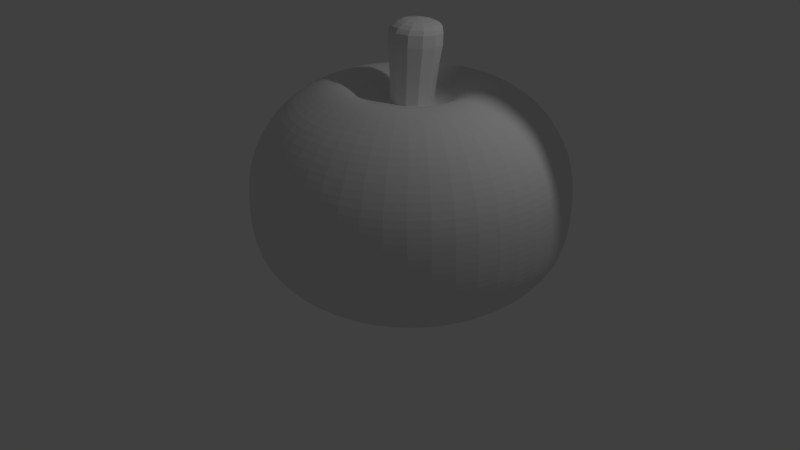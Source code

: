 # Source: tomaquet__part_4.blend  (saved by Blender 2.79.0; exported with 4.5.12 LTS)
import bpy
from mathutils import Matrix  # noqa: F401  (used for matrix-valued properties, if any)

bpy.ops.wm.read_factory_settings(use_empty=True)
scene = bpy.context.scene
scene.name = 'Scene'

# ---- collections
col_collection_1 = bpy.data.collections.new('Collection 1'); scene.collection.children.link(col_collection_1)

# ---- world
world_world = bpy.data.worlds.new('World'); scene.world = world_world
world_world.color = (0.05088, 0.05088, 0.05088)
world_world.use_sun_shadow = False
world_world.sun_shadow_jitter_overblur = 0.0
world_world.cycles.sampling_method = 'MANUAL'

# ---- cameras
cam_camera = bpy.data.cameras.new('Camera')
cam_camera.clip_end = 100.0
cam_camera.lens = 35.0
cam_camera.sensor_width = 32.0
cam_camera.sensor_height = 18.0
cam_camera.ortho_scale = 7.314
cam_camera.dof.focus_distance = 0.0
cam_camera.dof.aperture_fstop = 128.0

# ---- lights
light_lamp = bpy.data.lights.new('Lamp', 'POINT')
light_lamp.transmission_factor = 0.0
light_lamp.cutoff_distance = 30.0
light_lamp.energy = 100.0
light_lamp.shadow_buffer_clip_start = 1.001
light_lamp.shadow_soft_size = 0.1
light_lamp.shadow_maximum_resolution = 0.006
light_lamp.use_absolute_resolution = True

# ---- meshes
me_cylinder_005 = bpy.data.meshes.new('Cylinder.005')
me_cylinder_005.from_pydata([(-0.01208, 0.275, -0.6177), (0.004183, 0.3561, 0.4137), (0.1267, 0.2375, -0.6179), (0.1561, 0.315, 0.4135), (0.2281, 0.1358, -0.6141), (0.2672, 0.2036, 0.4176), (0.265, -0.002929, -0.6073), (0.3077, 0.05163, 0.425), (0.2276, -0.1415, -0.5994), (0.2667, -0.1001, 0.4337), (0.1258, -0.2427, -0.5925), (0.1552, -0.2109, 0.4413), (-0.01305, -0.2795, -0.5883), (0.003119, -0.2512, 0.4458), (-0.1518, -0.242, -0.5881), (-0.1488, -0.2102, 0.4461), (-0.2532, -0.1402, -0.5919), (-0.2599, -0.09873, 0.4419), (-0.2902, -0.001498, -0.5987), (-0.3004, 0.0532, 0.4345), (-0.2527, 0.137, -0.6066), (-0.2594, 0.2049, 0.4258), (-0.1509, 0.2382, -0.6136), (-0.1479, 0.3158, 0.4182), (-0.003993, 0.2898, -0.1006), (0.1284, 0.254, -0.1008), (0.2253, 0.1568, -0.0972), (0.2605, 0.02442, -0.09075), (0.2248, -0.1078, -0.08319), (0.1276, -0.2044, -0.07655), (-0.004921, -0.2396, -0.07261), (-0.1374, -0.2038, -0.07243), (-0.2342, -0.1066, -0.07604), (-0.2695, 0.02578, -0.0825), (-0.2337, 0.158, -0.09005), (-0.1366, 0.2546, -0.09669), (0.0001062, 0.3293, 0.1562), (0.1455, 0.29, 0.156), (0.2518, 0.1834, 0.16), (0.2905, 0.03801, 0.167), (0.2513, -0.1072, 0.1753), (0.1446, -0.2132, 0.1826), (-0.0009121, -0.2518, 0.187), (-0.1463, -0.2125, 0.1872), (-0.2526, -0.1059, 0.1832), (-0.2913, 0.03951, 0.1761), (-0.2521, 0.1847, 0.1678), (-0.1454, 0.2908, 0.1605), (0.1186, 0.2304, -0.3584), (0.2112, 0.1375, -0.3549), (0.245, 0.01079, -0.3488), (0.2108, -0.1157, -0.3415), (0.1179, -0.2081, -0.3352), (-0.008955, -0.2417, -0.3314), (-0.1356, -0.2075, -0.3312), (-0.2283, -0.1146, -0.3347), (-0.262, 0.0121, -0.3409), (-0.2278, 0.1386, -0.3481), (-0.1349, 0.231, -0.3544), (-0.008068, 0.2646, -0.3582), (0.008654, 0.3485, 0.4609), (0.1501, 0.3103, 0.4607), (0.2535, 0.2066, 0.4646), (0.2911, 0.06522, 0.4715), (0.253, -0.07598, 0.4795), (0.1492, -0.1791, 0.4866), (0.007663, -0.2166, 0.4908), (-0.1337, -0.1784, 0.491), (-0.2371, -0.07472, 0.4872), (-0.2748, 0.06668, 0.4803), (-0.2366, 0.2079, 0.4722), (-0.1329, 0.311, 0.4651), (0.01337, 0.314, 0.5029), (0.1316, 0.2821, 0.5027), (0.218, 0.1954, 0.5059), (0.2495, 0.07722, 0.5117), (0.2176, -0.0408, 0.5184), (0.1308, -0.127, 0.5244), (0.01254, -0.1584, 0.5279), (-0.1057, -0.1264, 0.528), (-0.1921, -0.03975, 0.5248), (-0.2236, 0.07844, 0.5191), (-0.1917, 0.1965, 0.5123), (-0.1049, 0.2827, 0.5064), (0.006713, 0.2594, 0.5303), (0.09541, 0.2355, 0.5302), (0.1603, 0.1704, 0.5326), (0.1839, 0.08173, 0.5369), (0.1599, -0.006829, 0.542), (0.09487, -0.07154, 0.5464), (0.006092, -0.09506, 0.5491), (-0.0826, -0.07108, 0.5492), (-0.1474, -0.006037, 0.5468), (-0.1711, 0.08265, 0.5424), (-0.1471, 0.1712, 0.5374), (-0.08207, 0.2359, 0.5329), (0.05106, 0.2474, 0.5302), (0.1278, 0.2029, 0.5314), (0.1721, 0.1261, 0.5348), (0.1719, 0.03745, 0.5395), (0.1274, -0.03918, 0.5442), (0.05048, -0.0833, 0.5477), (-0.03826, -0.08307, 0.5491), (-0.115, -0.03856, 0.548), (-0.1593, 0.03831, 0.5446), (-0.1591, 0.1269, 0.5399), (-0.1146, 0.2036, 0.5352), (-0.03768, 0.2477, 0.5316), (-0.006486, 0.0911, 0.5663), (-0.1519, 0.3124, 0.289), (-0.3064, 0.04638, 0.3055), (-0.2654, -0.1075, 0.313), (-0.1529, -0.2204, 0.3172), (0.001085, -0.2621, 0.317), (0.1552, -0.2212, 0.3124), (0.2681, -0.1089, 0.3047), (0.3097, 0.0448, 0.2959), (0.2687, 0.1987, 0.2884), (0.1561, 0.3116, 0.2842), (0.002163, 0.3532, 0.2844)], [], [(119, 1, 3, 118), (118, 3, 5, 117), (117, 5, 7, 116), (116, 7, 9, 115), (115, 9, 11, 114), (114, 11, 13, 113), (113, 13, 15, 112), (112, 15, 17, 111), (111, 17, 19, 110), (110, 19, 21, 108), (108, 21, 23, 109), (109, 23, 1, 119), (0, 2, 4, 6, 8, 10, 12, 14, 16, 18, 20, 22), (58, 35, 24, 59), (57, 34, 35, 58), (56, 33, 34, 57), (55, 32, 33, 56), (54, 31, 32, 55), (53, 30, 31, 54), (52, 29, 30, 53), (51, 28, 29, 52), (50, 27, 28, 51), (49, 26, 27, 50), (48, 25, 26, 49), (59, 24, 25, 48), (35, 47, 36, 24), (34, 46, 47, 35), (33, 45, 46, 34), (32, 44, 45, 33), (31, 43, 44, 32), (30, 42, 43, 31), (29, 41, 42, 30), (28, 40, 41, 29), (27, 39, 40, 28), (26, 38, 39, 27), (25, 37, 38, 26), (24, 36, 37, 25), (0, 59, 48, 2), (2, 48, 49, 4), (4, 49, 50, 6), (6, 50, 51, 8), (8, 51, 52, 10), (10, 52, 53, 12), (12, 53, 54, 14), (14, 54, 55, 16), (16, 55, 56, 18), (18, 56, 57, 20), (20, 57, 58, 22), (22, 58, 59, 0), (13, 11, 65, 66), (11, 9, 64, 65), (9, 7, 63, 64), (1, 23, 71, 60), (3, 1, 60, 61), (7, 5, 62, 63), (23, 21, 70, 71), (5, 3, 61, 62), (21, 19, 69, 70), (19, 17, 68, 69), (17, 15, 67, 68), (15, 13, 66, 67), (60, 71, 83, 72), (62, 61, 73, 74), (69, 68, 80, 81), (66, 65, 77, 78), (63, 62, 74, 75), (70, 69, 81, 82), (67, 66, 78, 79), (64, 63, 75, 76), (71, 70, 82, 83), (61, 60, 72, 73), (68, 67, 79, 80), (65, 64, 76, 77), (77, 76, 88, 100, 89), (72, 83, 95, 107, 84), (74, 73, 85, 97, 86), (81, 80, 92, 104, 93), (78, 77, 89, 101, 90), (75, 74, 86, 98, 87), (82, 81, 93, 105, 94), (79, 78, 90, 102, 91), (76, 75, 87, 99, 88), (83, 82, 94, 106, 95), (73, 72, 84, 96, 85), (80, 79, 91, 103, 92), (90, 101, 108), (103, 91, 108), (96, 84, 108), (91, 102, 108), (104, 92, 108), (97, 85, 108), (92, 103, 108), (105, 93, 108), (85, 96, 108), (98, 86, 108), (93, 104, 108), (106, 94, 108), (86, 97, 108), (99, 87, 108), (94, 105, 108), (107, 95, 108), (87, 98, 108), (100, 88, 108), (95, 106, 108), (88, 99, 108), (101, 89, 108), (84, 107, 108), (89, 100, 108), (102, 90, 108), (47, 109, 119, 36), (46, 108, 109, 47), (45, 110, 108, 46), (44, 111, 110, 45), (43, 112, 111, 44), (42, 113, 112, 43), (41, 114, 113, 42), (40, 115, 114, 41), (39, 116, 115, 40), (38, 117, 116, 39), (37, 118, 117, 38), (36, 119, 118, 37)])
me_cylinder_005.use_remesh_preserve_volume = False
me_cylinder_005.use_remesh_preserve_attributes = False
me_cylinder_005.use_mirror_vertex_groups = False
me_cylinder_005.update()
me_cylinder_004 = bpy.data.meshes.new('Cylinder.004')
me_cylinder_004.from_pydata([(-2.254e-08, 0.2438, -0.2438), (-2.359e-08, 0.1901, 0.2438), (0.1219, 0.2112, -0.2438), (0.09504, 0.1646, 0.2438), (0.2112, 0.1219, -0.2438), (0.1646, 0.09504, 0.2438), (0.2438, -1.158e-07, -0.2438), (0.1901, -1.226e-07, 0.2438), (0.2112, -0.1219, -0.2438), (0.1646, -0.09504, 0.2438), (0.1219, -0.2112, -0.2438), (0.09504, -0.1646, 0.2438), (1.428e-08, -0.2438, -0.2438), (5.112e-09, -0.1901, 0.2438), (-0.1219, -0.2112, -0.2438), (-0.09504, -0.1646, 0.2438), (-0.2112, -0.1219, -0.2438), (-0.1646, -0.09504, 0.2438), (-0.2438, -2.185e-07, -0.2438), (-0.1901, -2.027e-07, 0.2438), (-0.2112, 0.1219, -0.2438), (-0.1646, 0.09504, 0.2438), (-0.1219, 0.2112, -0.2438), (-0.09504, 0.1646, 0.2438), (-0.02182, 0.2041, 0.3467), (0.07856, 0.1772, 0.3467), (0.152, 0.1037, 0.3467), (0.1789, 0.003335, 0.3467), (0.152, -0.09704, 0.3467), (0.07856, -0.1705, 0.3467), (-0.02182, -0.1974, 0.3467), (-0.1222, -0.1705, 0.3467), (-0.1957, -0.09704, 0.3467), (-0.2226, 0.003335, 0.3467), (-0.1957, 0.1037, 0.3467), (-0.1222, 0.1772, 0.3467), (-0.04368, 0.2101, 0.4389), (0.05806, 0.1829, 0.4389), (0.1325, 0.1084, 0.4389), (0.1598, 0.006676, 0.4389), (0.1325, -0.09506, 0.4389), (0.05806, -0.1695, 0.4389), (-0.04368, -0.1968, 0.4389), (-0.1454, -0.1695, 0.4389), (-0.2199, -0.09506, 0.4389), (-0.2471, 0.006676, 0.4389), (-0.2199, 0.1084, 0.4389), (-0.1454, 0.1829, 0.4389), (-0.05828, 0.2188, 0.5202), (0.04667, 0.1907, 0.5202), (0.1235, 0.1139, 0.5202), (0.1448, 0.00253, 0.5191), (0.1235, -0.09604, 0.5202), (0.04667, -0.1729, 0.5202), (-0.05828, -0.201, 0.5202), (-0.1632, -0.1729, 0.5202), (-0.24, -0.09604, 0.5202), (-0.2682, 0.008907, 0.5202), (-0.24, 0.1139, 0.5202), (-0.1632, 0.1907, 0.5202), (-0.0587, 0.2286, 0.5994), (0.04247, 0.1991, 0.5994), (0.114, 0.1188, 0.5994), (0.1358, 0.003851, 0.5971), (0.1078, -0.09985, 0.5949), (0.03661, -0.1808, 0.5994), (-0.07138, -0.2004, 0.6034), (-0.1685, -0.175, 0.5994), (-0.2489, -0.1009, 0.5994), (-0.2783, 0.008953, 0.5994), (-0.2489, 0.1188, 0.5994), (-0.1685, 0.1991, 0.5994), (-0.05875, 0.2186, 0.6787), (0.0383, 0.1905, 0.6787), (0.09766, 0.1138, 0.6787), (0.1286, 0.007961, 0.6799), (0.1133, -0.08914, 0.6763), (0.04603, -0.1725, 0.6787), (-0.06257, -0.1945, 0.681), (-0.1642, -0.167, 0.6787), (-0.2402, -0.09575, 0.6787), (-0.2683, 0.009026, 0.6787), (-0.2423, 0.1137, 0.6773), (-0.1672, 0.2031, 0.6787), (-0.03486, 0.2219, 0.77), (0.04851, 0.1939, 0.77), (0.1045, 0.1174, 0.77), (0.1405, -0.003447, 0.77), (0.1208, -0.08053, 0.771), (0.05583, -0.1607, 0.7675), (-0.04894, -0.1848, 0.77), (-0.1386, -0.1473, 0.7684), (-0.2158, -0.08037, 0.77), (-0.2395, 0.01548, 0.7723), (-0.2158, 0.1062, 0.77), (-0.1393, 0.205, 0.77), (-0.01153, 0.1981, 0.8508), (0.07786, 0.1751, 0.8508), (0.1319, 0.1122, 0.8508), (0.1639, 0.02634, 0.8508), (0.1379, -0.05953, 0.8508), (0.07, -0.1386, 0.8534), (-0.02189, -0.1578, 0.8508), (-0.1078, -0.1224, 0.8508), (-0.1706, -0.05953, 0.8508), (-0.1936, 0.02634, 0.8508), (-0.1706, 0.1122, 0.8508), (-0.09435, 0.1977, 0.8508), (0.03232, 0.2008, 0.9314), (0.1127, 0.1792, 0.9314), (0.1716, 0.1204, 0.9314), (0.1931, 0.03995, 0.9314), (0.1716, -0.04045, 0.9314), (0.1017, -0.1176, 0.9314), (0.0213, -0.1347, 0.9314), (-0.05911, -0.09932, 0.9314), (-0.118, -0.04046, 0.9314), (-0.1395, 0.03995, 0.9314), (-0.118, 0.1204, 0.9314), (-0.05638, 0.1939, 0.9282), (0.06763, 0.2154, 1.008), (0.148, 0.1938, 1.008), (0.2069, 0.135, 1.008), (0.2191, 0.05456, 1.008), (0.1956, -0.02584, 1.008), (0.1413, -0.08471, 1.008), (0.06763, -0.09612, 1.008), (-0.01278, -0.08471, 1.008), (-0.0644, -0.02319, 1.006), (-0.08847, 0.05604, 1.003), (-0.07164, 0.135, 1.008), (-0.01278, 0.1938, 1.008), (0.1027, 0.1972, 1.079), (0.1666, 0.1801, 1.079), (0.2134, 0.1334, 1.079), (0.2305, 0.06947, 1.079), (0.2035, 0.00489, 1.081), (0.1587, -0.04172, 1.081), (0.1027, -0.0583, 1.079), (0.03886, -0.04118, 1.079), (-0.007904, 0.005582, 1.079), (-0.02502, 0.06947, 1.079), (-0.007905, 0.1334, 1.079), (0.03886, 0.1801, 1.079), (0.1311, 0.1534, 1.146), (0.167, 0.1431, 1.143), (0.1929, 0.1162, 1.14), (0.202, 0.07989, 1.139), (0.1918, 0.04387, 1.141), (0.165, 0.01781, 1.143), (0.1289, 0.008697, 1.147), (0.09308, 0.01897, 1.151), (0.06714, 0.04587, 1.153), (0.05805, 0.08219, 1.154), (0.06825, 0.1182, 1.153), (0.09499, 0.1443, 1.15), (0.1321, 0.08116, 1.167)], [], [(0, 1, 3, 2), (2, 3, 5, 4), (4, 5, 7, 6), (6, 7, 9, 8), (8, 9, 11, 10), (10, 11, 13, 12), (12, 13, 15, 14), (14, 15, 17, 16), (16, 17, 19, 18), (18, 19, 21, 20), (13, 11, 29, 30), (20, 21, 23, 22), (22, 23, 1, 0), (0, 2, 4, 6, 8, 10, 12, 14, 16, 18, 20, 22), (30, 29, 41, 42), (11, 9, 28, 29), (9, 7, 27, 28), (1, 23, 35, 24), (3, 1, 24, 25), (7, 5, 26, 27), (23, 21, 34, 35), (5, 3, 25, 26), (21, 19, 33, 34), (19, 17, 32, 33), (17, 15, 31, 32), (15, 13, 30, 31), (45, 44, 56, 57), (27, 26, 38, 39), (34, 33, 45, 46), (31, 30, 42, 43), (28, 27, 39, 40), (35, 34, 46, 47), (25, 24, 36, 37), (32, 31, 43, 44), (29, 28, 40, 41), (24, 35, 47, 36), (26, 25, 37, 38), (33, 32, 44, 45), (50, 49, 61, 62), (42, 41, 53, 54), (39, 38, 50, 51), (46, 45, 57, 58), (43, 42, 54, 55), (40, 39, 51, 52), (47, 46, 58, 59), (37, 36, 48, 49), (44, 43, 55, 56), (41, 40, 52, 53), (36, 47, 59, 48), (38, 37, 49, 50), (60, 71, 83, 72), (57, 56, 68, 69), (54, 53, 65, 66), (51, 50, 62, 63), (58, 57, 69, 70), (55, 54, 66, 67), (52, 51, 63, 64), (59, 58, 70, 71), (49, 48, 60, 61), (56, 55, 67, 68), (53, 52, 64, 65), (48, 59, 71, 60), (77, 76, 88, 89), (62, 61, 73, 74), (69, 68, 80, 81), (66, 65, 77, 78), (63, 62, 74, 75), (70, 69, 81, 82), (67, 66, 78, 79), (64, 63, 75, 76), (71, 70, 82, 83), (61, 60, 72, 73), (68, 67, 79, 80), (65, 64, 76, 77), (89, 88, 100, 101), (72, 83, 95, 84), (74, 73, 85, 86), (81, 80, 92, 93), (78, 77, 89, 90), (75, 74, 86, 87), (82, 81, 93, 94), (79, 78, 90, 91), (76, 75, 87, 88), (83, 82, 94, 95), (73, 72, 84, 85), (80, 79, 91, 92), (104, 103, 115, 116), (84, 95, 107, 96), (86, 85, 97, 98), (93, 92, 104, 105), (90, 89, 101, 102), (87, 86, 98, 99), (94, 93, 105, 106), (91, 90, 102, 103), (88, 87, 99, 100), (95, 94, 106, 107), (85, 84, 96, 97), (92, 91, 103, 104), (109, 108, 120, 121), (101, 100, 112, 113), (96, 107, 119, 108), (98, 97, 109, 110), (105, 104, 116, 117), (102, 101, 113, 114), (99, 98, 110, 111), (106, 105, 117, 118), (103, 102, 114, 115), (100, 99, 111, 112), (107, 106, 118, 119), (97, 96, 108, 109), (131, 130, 142, 143), (116, 115, 127, 128), (113, 112, 124, 125), (108, 119, 131, 120), (110, 109, 121, 122), (117, 116, 128, 129), (114, 113, 125, 126), (111, 110, 122, 123), (118, 117, 129, 130), (115, 114, 126, 127), (112, 111, 123, 124), (119, 118, 130, 131), (136, 135, 147, 148), (121, 120, 132, 133), (128, 127, 139, 140), (125, 124, 136, 137), (120, 131, 143, 132), (122, 121, 133, 134), (129, 128, 140, 141), (126, 125, 137, 138), (123, 122, 134, 135), (130, 129, 141, 142), (127, 126, 138, 139), (124, 123, 135, 136), (148, 147, 156), (143, 142, 154, 155), (133, 132, 144, 145), (140, 139, 151, 152), (137, 136, 148, 149), (132, 143, 155, 144), (134, 133, 145, 146), (141, 140, 152, 153), (138, 137, 149, 150), (135, 134, 146, 147), (142, 141, 153, 154), (139, 138, 150, 151), (155, 154, 156), (145, 144, 156), (152, 151, 156), (149, 148, 156), (144, 155, 156), (146, 145, 156), (153, 152, 156), (150, 149, 156), (147, 146, 156), (154, 153, 156), (151, 150, 156)])
me_cylinder_004.use_remesh_preserve_volume = False
me_cylinder_004.use_remesh_preserve_attributes = False
me_cylinder_004.use_mirror_vertex_groups = False
me_cylinder_004.update()
me_cylinder_001 = bpy.data.meshes.new('Cylinder.001')
me_cylinder_001.from_pydata([(-0.4173, 0.2182, 0.9465), (-0.03716, 0.02456, -0.1088), (-0.4801, -0.01617, 0.9465), (-0.4173, -0.2505, 0.9465), (-0.2458, -0.422, 0.9465), (-0.01142, -0.4848, 0.9465), (0.2229, -0.422, 0.9465), (0.3945, -0.2505, 0.9465), (0.4572, -0.01617, 0.9465), (0.3945, 0.2182, 0.9465), (0.2229, 0.3897, 0.9465), (-0.2458, 0.3897, 0.9465), (-0.01142, 0.4525, 0.9465), (0.1966, -0.3781, -0.08721), (-0.02698, -0.438, -0.08721), (0.1966, 0.3964, -0.08721), (0.3603, 0.2328, -0.08721), (0.4202, 0.009173, -0.08721), (-0.2506, -0.3781, -0.08721), (-0.4142, -0.2144, -0.08721), (-0.4741, 0.009173, -0.08721), (-0.4142, 0.2328, -0.08721), (-0.2506, 0.3964, -0.08721), (-0.02698, 0.4563, -0.08721), (4.565e-09, 1.177, 0.5), (0.5884, 1.019, 0.5), (1.019, 0.5884, 0.5), (1.177, -2.711e-08, 0.5), (1.019, -0.5884, 0.5), (0.5884, -1.019, 0.5), (1.823e-07, -1.177, 0.5), (-0.5884, -1.019, 0.5), (-1.019, -0.5884, 0.5), (-1.177, -5.228e-07, 0.5), (-1.019, 0.5884, 0.5), (-0.5884, 1.019, 0.5), (0.3603, -0.2144, -0.08721), (0.6451, -0.3723, -0.02351), (-0.01956, 0.779, -0.02351), (-0.4033, 0.6761, -0.02351), (-0.6843, 0.3952, -0.02351), (-0.7871, 0.01142, -0.02351), (-0.6843, -0.3723, -0.02351), (-0.4033, -0.6533, -0.02351), (0.748, 0.01142, -0.02351), (0.6451, 0.3952, -0.02351), (0.3642, 0.6761, -0.02351), (-0.01956, -0.7561, -0.02351), (4.169e-09, 1.04, 0.75), (0.5202, 0.9011, 0.75), (0.9011, 0.5202, 0.75), (1.04, -3.367e-08, 0.75), (0.9011, -0.5202, 0.75), (0.5202, -0.9011, 0.75), (1.613e-07, -1.04, 0.75), (-0.5202, -0.9011, 0.75), (-0.9011, -0.5202, 0.75), (-1.04, -4.719e-07, 0.75), (-0.9011, 0.5202, 0.75), (-0.5202, 0.9011, 0.75), (3.341e-09, 0.8779, 0.8637), (0.4389, 0.7603, 0.8637), (0.7603, 0.4389, 0.8637), (0.8779, -4.702e-08, 0.8637), (0.7603, -0.4389, 0.8637), (0.4389, -0.7603, 0.8637), (1.359e-07, -0.8779, 0.8637), (-0.4389, -0.7603, 0.8637), (-0.7603, -0.4389, 0.8637), (-0.8779, -4.168e-07, 0.8637), (-0.7603, 0.4389, 0.8637), (-0.439, 0.7603, 0.8637), (0.5777, 1.001, 0.25), (1.001, 0.5777, 0.25), (1.155, -2.899e-08, 0.25), (1.001, -0.5777, 0.25), (0.5777, -1.001, 0.25), (1.788e-07, -1.155, 0.25), (-0.5777, -1.001, 0.25), (-1.001, -0.5777, 0.25), (-1.155, -5.157e-07, 0.25), (-1.001, 0.5777, 0.25), (-0.5777, 1.001, 0.25), (4.325e-09, 1.155, 0.25), (-2.624e-10, 0.6746, 0.9319), (0.3373, 0.5842, 0.9319), (0.5842, 0.3373, 0.9319), (0.6746, -6.798e-08, 0.9319), (0.5842, -0.3373, 0.9319), (0.3373, -0.5842, 0.9319), (1.016e-07, -0.6746, 0.9319), (-0.3373, -0.5842, 0.9319), (-0.5842, -0.3373, 0.9319), (-0.6746, -3.521e-07, 0.9319), (-0.5842, 0.3373, 0.9319), (-0.3373, 0.5842, 0.9319), (3.055e-09, 1.18, 0.375), (0.5899, 1.022, 0.375), (1.022, 0.5899, 0.375), (1.18, -2.518e-08, 0.375), (1.022, -0.5899, 0.375), (0.5899, -1.022, 0.375), (1.812e-07, -1.18, 0.375), (-0.5899, -1.022, 0.375), (-1.022, -0.5899, 0.375), (-1.18, -5.221e-07, 0.375), (-1.022, 0.5899, 0.375), (-0.5899, 1.022, 0.375), (0.5711, 0.9891, 0.625), (0.9891, 0.5711, 0.625), (1.142, -2.862e-08, 0.625), (0.9891, -0.5711, 0.625), (0.5711, -0.9891, 0.625), (1.757e-07, -1.142, 0.625), (-0.5711, -0.9891, 0.625), (-0.9891, -0.5711, 0.625), (-1.142, -5.097e-07, 0.625), (-0.9891, 0.5711, 0.625), (-0.5711, 0.9891, 0.625), (3.291e-09, 1.142, 0.625), (0.3642, -0.6533, -0.02351), (0.4779, -0.8426, 0.07016), (-0.01286, -0.9741, 0.07016), (0.4779, 0.8576, 0.07016), (0.8372, 0.4983, 0.07016), (0.9687, 0.007512, 0.07016), (-0.5037, -0.8426, 0.07016), (-0.8629, -0.4833, 0.07016), (-0.9944, 0.007512, 0.07016), (-0.8629, 0.4983, 0.07016), (-0.5037, 0.8576, 0.07016), (-0.01286, 0.9891, 0.07016), (-0.01832, 0.3171, 0.9073), (-0.1917, 0.2707, 0.9073), (0.155, 0.2707, 0.9073), (0.2819, 0.1438, 0.9073), (0.3284, -0.02959, 0.9073), (0.2819, -0.2029, 0.9073), (0.155, -0.3299, 0.9073), (-0.01832, -0.3763, 0.9073), (-0.1917, -0.3299, 0.9073), (-0.3186, -0.2029, 0.9073), (-0.365, -0.02959, 0.9172), (-0.3186, 0.1438, 0.9172), (0.9457, -0.5459, 0.1601), (0.8372, -0.4833, 0.07016), (-0.006432, 1.103, 0.1601), (-0.5561, 0.9559, 0.1601), (-0.9585, 0.5535, 0.1601), (-1.106, 0.003756, 0.1601), (-0.9585, -0.5459, 0.1601), (-0.5561, -0.9483, 0.1601), (1.093, 0.003756, 0.1601), (0.9457, 0.5535, 0.1601), (0.5433, 0.9559, 0.1601), (-0.006432, -1.096, 0.1601), (-0.3186, -0.2028, 0.888), (-0.365, -0.02944, 0.888), (-0.01833, -0.3762, 0.888), (-0.1917, -0.3297, 0.888), (0.2819, -0.2028, 0.888), (0.155, -0.3297, 0.888), (0.155, 0.2708, 0.8996), (0.2819, 0.1439, 0.888), (0.3284, -0.02944, 0.888), (-0.1917, 0.2708, 0.888), (-0.01833, 0.3173, 0.888), (-0.3186, 0.1439, 0.888), (-0.0174, -0.03978, 0.8796), (0.5433, -0.9483, 0.1601), (-0.00571, -0.5797, 0.9457), (0.5659, -0.008084, 0.9457), (-0.2915, -0.5031, 0.9457), (0.4893, -0.2939, 0.9457), (0.4893, 0.2777, 0.9457), (-0.5773, -0.008085, 0.9457), (-0.5007, 0.2777, 0.9457), (0.2801, -0.5031, 0.9457), (-0.00571, 0.5635, 0.9457), (0.2801, 0.487, 0.9457), (-0.5007, -0.2939, 0.9457), (-0.2915, 0.487, 0.9457)], [], [(176, 175, 2, 0), (173, 171, 8, 7), (181, 176, 0, 11), (179, 178, 12, 10), (180, 172, 4, 3), (177, 173, 7, 6), (178, 181, 11, 12), (174, 179, 10, 9), (175, 180, 3, 2), (170, 177, 6, 5), (171, 174, 9, 8), (172, 170, 5, 4), (21, 22, 1), (17, 36, 1), (22, 23, 1), (36, 13, 1), (14, 18, 1), (18, 19, 1), (107, 35, 24, 96), (106, 34, 35, 107), (105, 33, 34, 106), (104, 32, 33, 105), (103, 31, 32, 104), (102, 30, 31, 103), (101, 29, 30, 102), (100, 28, 29, 101), (99, 27, 28, 100), (98, 26, 27, 99), (97, 25, 26, 98), (96, 24, 25, 97), (19, 20, 1), (20, 21, 1), (16, 17, 1), (13, 14, 1), (23, 15, 1), (15, 16, 1), (118, 59, 48, 119), (117, 58, 59, 118), (116, 57, 58, 117), (115, 56, 57, 116), (114, 55, 56, 115), (113, 54, 55, 114), (112, 53, 54, 113), (111, 52, 53, 112), (110, 51, 52, 111), (109, 50, 51, 110), (108, 49, 50, 109), (119, 48, 49, 108), (59, 71, 60, 48), (58, 70, 71, 59), (57, 69, 70, 58), (56, 68, 69, 57), (55, 67, 68, 56), (54, 66, 67, 55), (53, 65, 66, 54), (52, 64, 65, 53), (51, 63, 64, 52), (50, 62, 63, 51), (49, 61, 62, 50), (48, 60, 61, 49), (152, 144, 145, 125), (150, 149, 128, 127), (151, 150, 127, 126), (154, 153, 124, 123), (149, 148, 129, 128), (153, 152, 125, 124), (82, 83, 146, 147), (78, 79, 150, 151), (81, 82, 147, 148), (77, 78, 151, 155), (73, 74, 152, 153), (79, 80, 149, 150), (71, 95, 84, 60), (70, 94, 95, 71), (69, 93, 94, 70), (68, 92, 93, 69), (67, 91, 92, 68), (66, 90, 91, 67), (65, 89, 90, 66), (64, 88, 89, 65), (63, 87, 88, 64), (62, 86, 87, 63), (61, 85, 86, 62), (60, 84, 85, 61), (83, 96, 97, 72), (72, 97, 98, 73), (73, 98, 99, 74), (74, 99, 100, 75), (75, 100, 101, 76), (76, 101, 102, 77), (77, 102, 103, 78), (78, 103, 104, 79), (79, 104, 105, 80), (80, 105, 106, 81), (81, 106, 107, 82), (82, 107, 96, 83), (24, 119, 108, 25), (25, 108, 109, 26), (26, 109, 110, 27), (27, 110, 111, 28), (28, 111, 112, 29), (29, 112, 113, 30), (30, 113, 114, 31), (31, 114, 115, 32), (32, 115, 116, 33), (33, 116, 117, 34), (34, 117, 118, 35), (35, 118, 119, 24), (42, 41, 20, 19), (120, 47, 14, 13), (47, 43, 18, 14), (44, 37, 36, 17), (40, 39, 22, 21), (41, 40, 21, 20), (37, 120, 13, 36), (39, 38, 23, 22), (43, 42, 19, 18), (38, 46, 15, 23), (45, 44, 17, 16), (46, 45, 16, 15), (11, 0, 143, 133), (72, 73, 153, 154), (10, 12, 132, 134), (7, 8, 136, 137), (144, 169, 121, 145), (76, 77, 155, 169), (3, 4, 140, 141), (0, 2, 142, 143), (80, 81, 148, 149), (2, 3, 141, 142), (74, 75, 144, 152), (6, 7, 137, 138), (83, 72, 154, 146), (9, 10, 134, 135), (12, 11, 133, 132), (75, 76, 169, 144), (169, 155, 122, 121), (8, 9, 135, 136), (146, 154, 123, 131), (5, 6, 138, 139), (155, 151, 126, 122), (147, 146, 131, 130), (148, 147, 130, 129), (4, 5, 139, 140), (141, 140, 159, 156), (143, 142, 157, 167), (132, 133, 165, 166), (136, 135, 163, 164), (138, 137, 160, 161), (134, 132, 166, 162), (139, 138, 161, 158), (137, 136, 164, 160), (133, 143, 167, 165), (142, 141, 156, 157), (135, 134, 162, 163), (140, 139, 158, 159), (159, 158, 168), (163, 162, 168), (157, 156, 168), (165, 167, 168), (160, 164, 168), (158, 161, 168), (162, 166, 168), (161, 160, 168), (164, 163, 168), (166, 165, 168), (167, 157, 168), (156, 159, 168), (128, 129, 40, 41), (130, 131, 38, 39), (126, 127, 42, 43), (145, 121, 120, 37), (127, 128, 41, 42), (129, 130, 39, 40), (121, 122, 47, 120), (124, 125, 44, 45), (131, 123, 46, 38), (125, 145, 37, 44), (122, 126, 43, 47), (123, 124, 45, 46), (91, 90, 170, 172), (87, 86, 174, 171), (90, 89, 177, 170), (93, 92, 180, 175), (86, 85, 179, 174), (84, 95, 181, 178), (89, 88, 173, 177), (92, 91, 172, 180), (85, 84, 178, 179), (95, 94, 176, 181), (88, 87, 171, 173), (94, 93, 175, 176)])
me_cylinder_001.use_remesh_preserve_volume = False
me_cylinder_001.use_remesh_preserve_attributes = False
me_cylinder_001.use_mirror_vertex_groups = False
me_cylinder_001.update()

# ---- objects
ob_cylinder_002 = bpy.data.objects.new('Cylinder.002', me_cylinder_005)
ob_cylinder_001 = bpy.data.objects.new('Cylinder.001', me_cylinder_004)
ob_cylinder = bpy.data.objects.new('Cylinder', me_cylinder_001)
ob_lamp = bpy.data.objects.new('Lamp', light_lamp)
ob_camera = bpy.data.objects.new('Camera', cam_camera)

# ---- transforms, parenting, visibility, modifiers, constraints
ob_cylinder_002.location = (0.7938, -0.02251, 2.602)
ob_cylinder_002.lineart.crease_threshold = 0.0
ob_cylinder_001.location = (3.28, 0.9486, 4.1)
ob_cylinder_001.lineart.crease_threshold = 0.0
ob_cylinder.location = (0.7359, 0.02019, 0.0337)
ob_cylinder.scale = (1.665, 1.665, 2.521)
ob_cylinder.lineart.crease_threshold = 0.0
_m = ob_cylinder.modifiers.new('Subsurf', 'SUBSURF')
_m.uv_smooth = 'PRESERVE_CORNERS'
_m.quality = 2
_m.show_only_control_edges = False
ob_lamp.location = (4.076, 1.005, 5.904)
ob_lamp.rotation_euler = (0.6503, 0.05522, 1.866)
ob_lamp.lock_rotations_4d = False
ob_lamp.empty_display_type = 'ARROWS'
ob_lamp.color = (0.0, 0.0, 0.0, 0.0)
ob_lamp.lineart.crease_threshold = 0.0
ob_camera.location = (7.481, -6.508, 5.344)
ob_camera.rotation_euler = (1.109, 0.0, 0.8149)
ob_camera.lock_rotations_4d = False
ob_camera.empty_display_type = 'ARROWS'
ob_camera.color = (0.0, 0.0, 0.0, 0.0)
ob_camera.display_type = 'WIRE'
ob_camera.lineart.crease_threshold = 0.0

# ---- collection membership
col_collection_1.objects.link(ob_cylinder_002)
col_collection_1.objects.link(ob_cylinder_001)
col_collection_1.objects.link(ob_cylinder)
col_collection_1.objects.link(ob_lamp)
col_collection_1.objects.link(ob_camera)

# ---- scene / render settings (as saved in the file)
scene.camera = ob_camera
scene.frame_start = 1; scene.frame_end = 250; scene.frame_set(1)
scene.render.engine = 'BLENDER_EEVEE_NEXT'
scene.render.resolution_percentage = 50
scene.render.dither_intensity = 0.0
scene.cycles.use_denoising = False
scene.cycles.samples = 128
scene.cycles.sampling_pattern = 'TABULATED_SOBOL'
scene.cycles.use_adaptive_sampling = False
scene.cycles.use_light_tree = False
scene.cycles.blur_glossy = 0.0
scene.cycles.sample_clamp_indirect = 0.0
scene.view_settings.view_transform = 'Standard'
bpy.context.view_layer.update()
